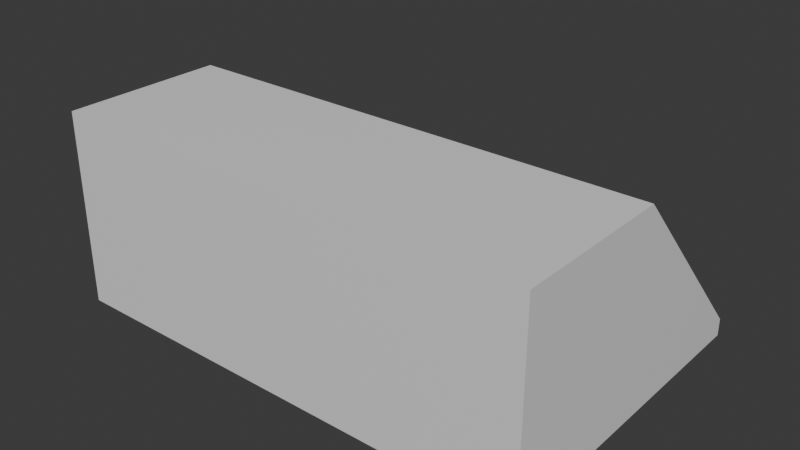 # Source: Slope45Single2x3.blend  (saved by Blender 5.2.44; exported with 4.5.12 LTS)
import bpy
from mathutils import Matrix  # noqa: F401  (used for matrix-valued properties, if any)

bpy.ops.wm.read_factory_settings(use_empty=True)
scene = bpy.context.scene
scene.name = 'Scene'

# ---- collections
col_collection = bpy.data.collections.new('Collection'); scene.collection.children.link(col_collection)

# ---- materials (node trees are filled in below, after node groups)
mat_default = bpy.data.materials.new('Default')
mat_hasstuds = bpy.data.materials.new('HasStuds')
mat_hasholes = bpy.data.materials.new('HasHoles')

# ---- material node trees
mat_default.use_nodes = True; mat_default.node_tree.nodes.clear()
_N = mat_default.node_tree.nodes; _L = mat_default.node_tree.links
n0 = _N.new('ShaderNodeBsdfPrincipled'); n0.name = 'Principled BSDF'; n0.location = (-200, 100)
n0.inputs[10].default_value = 0.005
n1 = _N.new('ShaderNodeOutputMaterial'); n1.name = 'Material Output'; n1.location = (200, 100)
_L.new(n0.outputs[0], n1.inputs[0])
n1.is_active_output = True
mat_hasstuds.use_nodes = True; mat_hasstuds.node_tree.nodes.clear()
_N = mat_hasstuds.node_tree.nodes; _L = mat_hasstuds.node_tree.links
n0 = _N.new('ShaderNodeBsdfPrincipled'); n0.name = 'Principled BSDF'; n0.location = (-200, 100)
n0.inputs[10].default_value = 0.005
n1 = _N.new('ShaderNodeOutputMaterial'); n1.name = 'Material Output'; n1.location = (200, 100)
_L.new(n0.outputs[0], n1.inputs[0])
n1.is_active_output = True
mat_hasholes.use_nodes = True; mat_hasholes.node_tree.nodes.clear()
_N = mat_hasholes.node_tree.nodes; _L = mat_hasholes.node_tree.links
n0 = _N.new('ShaderNodeBsdfPrincipled'); n0.name = 'Principled BSDF'; n0.location = (-200, 100)
n0.inputs[10].default_value = 0.005
n1 = _N.new('ShaderNodeOutputMaterial'); n1.name = 'Material Output'; n1.location = (200, 100)
_L.new(n0.outputs[0], n1.inputs[0])
n1.is_active_output = True

# ---- world
world_world = bpy.data.worlds.new('World'); scene.world = world_world
world_world.use_nodes = True; world_world.node_tree.nodes.clear()
_N = world_world.node_tree.nodes; _L = world_world.node_tree.links
n0 = _N.new('ShaderNodeOutputWorld'); n0.name = 'World Output'; n0.location = (200, 100)
n1 = _N.new('ShaderNodeBackground'); n1.name = 'Background'; n1.location = (-200, 100)
n1.inputs[0].default_value = (0.05088, 0.05088, 0.05088, 1.0)
_L.new(n1.outputs[0], n0.inputs[0])
n0.is_active_output = True
world_world.color = (0.05088, 0.05088, 0.05088)
world_world.sun_shadow_jitter_overblur = 0.0

# ---- meshes
me_slope45single2x3 = bpy.data.meshes.new('Slope45Single2x3')
me_slope45single2x3.from_pydata([(0.0, 0.0, 0.0), (0.36, 0.0, 0.0), (0.36, 0.36, 0.0), (0.0, 0.36, 0.0), (0.36, 0.72, 0.0), (0.0, 0.72, 0.0), (0.72, 0.0, 0.0), (0.72, 0.36, 0.0), (0.72, 0.72, 0.0), (1.08, 0.0, 0.0), (1.08, 0.36, 0.0), (1.08, 0.72, 0.0), (0.0, 0.0, 0.432), (0.0, 0.36, 0.432), (0.36, 0.36, 0.432), (0.36, 0.0, 0.432), (0.72, 0.36, 0.432), (0.72, 0.0, 0.432), (1.08, 0.36, 0.432), (1.08, 0.0, 0.432), (1.08, 0.72, 0.03825), (0.0, 0.72, 0.03825)], [], [(0, 1, 2, 3), (3, 2, 4, 5), (1, 6, 7, 2), (2, 7, 8, 4), (6, 9, 10, 7), (7, 10, 11, 8), (12, 15, 14, 13), (15, 17, 16, 14), (17, 19, 18, 16), (13, 18, 20, 21), (5, 21, 20, 11), (0, 9, 19, 12), (0, 12, 13, 21, 5), (9, 11, 20, 18, 19)])
me_slope45single2x3.polygons.foreach_set('material_index', [2, 2, 2, 2, 2, 2, 1, 1, 1, 0, 0, 0, 0, 0])
me_slope45single2x3.materials.append(mat_default)
me_slope45single2x3.materials.append(mat_hasstuds)
me_slope45single2x3.materials.append(mat_hasholes)
me_slope45single2x3.update()

# ---- objects
ob_slope45single2x3 = bpy.data.objects.new('Slope45Single2x3', me_slope45single2x3)

# ---- transforms, parenting, visibility, modifiers, constraints
ob_slope45single2x3.location = (0.0, 0.0, 0.0)

# ---- collection membership
col_collection.objects.link(ob_slope45single2x3)

# ---- scene / render settings (as saved in the file)
scene.frame_start = 1; scene.frame_end = 250; scene.frame_set(1)
scene.render.engine = 'BLENDER_EEVEE_NEXT'
scene.render.bake_bias = 0.0
scene.render.bake_samples = 0
scene.render.compositor_device = 'GPU'
scene.eevee.use_volume_custom_range = False
scene.eevee.fast_gi_thickness_near = 0.1
scene.eevee.fast_gi_thickness_far = 0.0
scene.eevee.ray_tracing_options.screen_trace_thickness = 0.1
bpy.context.view_layer.update()

# ---- added for rendering (the .blend has no active camera and no usable light): camera, sun
cam_auto = bpy.data.cameras.new('AutoCamera')
cam_auto.lens = 50.0
cam_auto.sensor_width = 36.0
cam_auto.clip_end = 1000.0
ob_auto_camera = bpy.data.objects.new('AutoCamera', cam_auto)
scene.collection.objects.link(ob_auto_camera)
ob_auto_camera.location = (1.80571, -1.15885, 1.22857)
ob_auto_camera.rotation_euler = (1.09748, -7.21219e-08, 0.694738)
scene.camera = ob_auto_camera
light_auto_sun = bpy.data.lights.new('AutoSun', 'SUN')
light_auto_sun.energy = 3.0
light_auto_sun.angle = 0.0523599
ob_auto_sun = bpy.data.objects.new('AutoSun', light_auto_sun)
scene.collection.objects.link(ob_auto_sun)
ob_auto_sun.rotation_euler = (0.872665, 0.174533, 0.523599)
bpy.context.view_layer.update()

